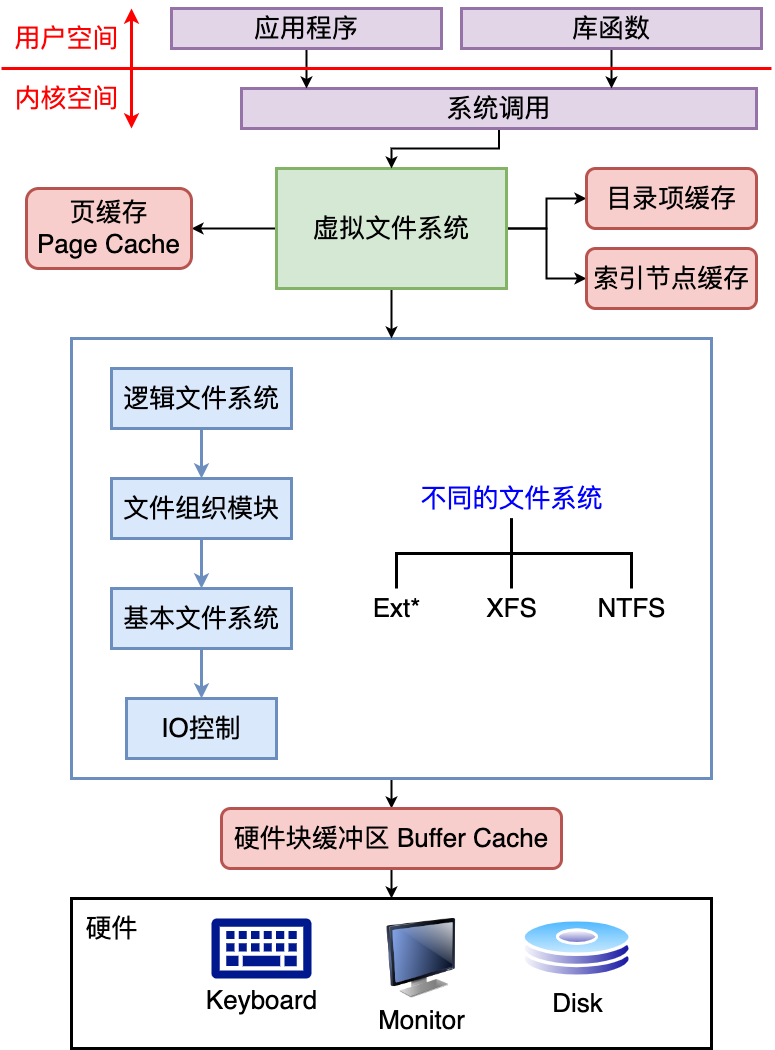

The diagram above was exported from draw.io. Its source (the exported page's mxGraphModel, read from the mxfile embedded in the PNG):
<mxGraphModel dx="1167" dy="1398" grid="1" gridSize="10" guides="1" tooltips="1" connect="1" arrows="1" fold="1" page="0" pageScale="1" pageWidth="827" pageHeight="1169" math="0" shadow="0">
  <root>
    <mxCell id="0" />
    <mxCell id="1" parent="0" />
    <mxCell id="CmJOTUa_7RXqHhDa7nLc-33" style="edgeStyle=orthogonalEdgeStyle;rounded=0;orthogonalLoop=1;jettySize=auto;html=1;strokeWidth=2;" edge="1" parent="1" source="CmJOTUa_7RXqHhDa7nLc-12" target="CmJOTUa_7RXqHhDa7nLc-32">
      <mxGeometry relative="1" as="geometry" />
    </mxCell>
    <mxCell id="CmJOTUa_7RXqHhDa7nLc-12" value="" style="rounded=0;whiteSpace=wrap;html=1;fillColor=none;strokeWidth=3;strokeColor=#6c8ebf;" vertex="1" parent="1">
      <mxGeometry x="760" y="130" width="640" height="440" as="geometry" />
    </mxCell>
    <mxCell id="CmJOTUa_7RXqHhDa7nLc-4" value="&lt;font style=&quot;font-size: 26px;&quot;&gt;IO控制&lt;/font&gt;" style="rounded=0;whiteSpace=wrap;html=1;strokeWidth=3;fillColor=#dae8fc;strokeColor=#6c8ebf;" vertex="1" parent="1">
      <mxGeometry x="815" y="490" width="150" height="60" as="geometry" />
    </mxCell>
    <mxCell id="CmJOTUa_7RXqHhDa7nLc-11" style="edgeStyle=orthogonalEdgeStyle;rounded=0;orthogonalLoop=1;jettySize=auto;html=1;strokeWidth=3;fillColor=#dae8fc;strokeColor=#6c8ebf;" edge="1" parent="1" source="CmJOTUa_7RXqHhDa7nLc-5" target="CmJOTUa_7RXqHhDa7nLc-4">
      <mxGeometry relative="1" as="geometry" />
    </mxCell>
    <mxCell id="CmJOTUa_7RXqHhDa7nLc-5" value="&lt;font style=&quot;font-size: 26px;&quot;&gt;基本文件系统&lt;/font&gt;" style="rounded=0;whiteSpace=wrap;html=1;strokeWidth=3;fillColor=#dae8fc;strokeColor=#6c8ebf;" vertex="1" parent="1">
      <mxGeometry x="800" y="380" width="180" height="60" as="geometry" />
    </mxCell>
    <mxCell id="CmJOTUa_7RXqHhDa7nLc-10" style="edgeStyle=orthogonalEdgeStyle;rounded=0;orthogonalLoop=1;jettySize=auto;html=1;entryX=0.5;entryY=0;entryDx=0;entryDy=0;strokeWidth=3;fillColor=#dae8fc;strokeColor=#6c8ebf;" edge="1" parent="1" source="CmJOTUa_7RXqHhDa7nLc-6" target="CmJOTUa_7RXqHhDa7nLc-5">
      <mxGeometry relative="1" as="geometry" />
    </mxCell>
    <mxCell id="CmJOTUa_7RXqHhDa7nLc-6" value="&lt;font style=&quot;font-size: 26px;&quot;&gt;文件组织模块&lt;/font&gt;" style="rounded=0;whiteSpace=wrap;html=1;strokeWidth=3;fillColor=#dae8fc;strokeColor=#6c8ebf;" vertex="1" parent="1">
      <mxGeometry x="800" y="270" width="180" height="60" as="geometry" />
    </mxCell>
    <mxCell id="CmJOTUa_7RXqHhDa7nLc-9" style="edgeStyle=orthogonalEdgeStyle;rounded=0;orthogonalLoop=1;jettySize=auto;html=1;strokeWidth=3;fillColor=#dae8fc;strokeColor=#6c8ebf;" edge="1" parent="1" source="CmJOTUa_7RXqHhDa7nLc-7" target="CmJOTUa_7RXqHhDa7nLc-6">
      <mxGeometry relative="1" as="geometry" />
    </mxCell>
    <mxCell id="CmJOTUa_7RXqHhDa7nLc-7" value="&lt;font style=&quot;font-size: 26px;&quot;&gt;逻辑文件系统&lt;/font&gt;" style="rounded=0;whiteSpace=wrap;html=1;strokeWidth=3;fillColor=#dae8fc;strokeColor=#6c8ebf;" vertex="1" parent="1">
      <mxGeometry x="800" y="160" width="180" height="60" as="geometry" />
    </mxCell>
    <mxCell id="CmJOTUa_7RXqHhDa7nLc-20" style="edgeStyle=orthogonalEdgeStyle;rounded=0;orthogonalLoop=1;jettySize=auto;html=1;strokeWidth=3;endArrow=none;endFill=0;" edge="1" parent="1" source="CmJOTUa_7RXqHhDa7nLc-13" target="CmJOTUa_7RXqHhDa7nLc-15">
      <mxGeometry relative="1" as="geometry" />
    </mxCell>
    <mxCell id="CmJOTUa_7RXqHhDa7nLc-21" style="edgeStyle=orthogonalEdgeStyle;rounded=0;orthogonalLoop=1;jettySize=auto;html=1;strokeWidth=3;endArrow=none;endFill=0;" edge="1" parent="1" source="CmJOTUa_7RXqHhDa7nLc-13" target="CmJOTUa_7RXqHhDa7nLc-18">
      <mxGeometry relative="1" as="geometry" />
    </mxCell>
    <mxCell id="CmJOTUa_7RXqHhDa7nLc-22" style="edgeStyle=orthogonalEdgeStyle;rounded=0;orthogonalLoop=1;jettySize=auto;html=1;strokeWidth=3;endArrow=none;endFill=0;" edge="1" parent="1" source="CmJOTUa_7RXqHhDa7nLc-13" target="CmJOTUa_7RXqHhDa7nLc-19">
      <mxGeometry relative="1" as="geometry" />
    </mxCell>
    <mxCell id="CmJOTUa_7RXqHhDa7nLc-13" value="&lt;font color=&quot;#0000ff&quot; style=&quot;font-size: 26px;&quot;&gt;不同的文件系统&lt;/font&gt;" style="text;html=1;align=center;verticalAlign=middle;resizable=0;points=[];autosize=1;strokeColor=none;fillColor=none;" vertex="1" parent="1">
      <mxGeometry x="1095" y="270" width="210" height="40" as="geometry" />
    </mxCell>
    <mxCell id="CmJOTUa_7RXqHhDa7nLc-15" value="&lt;font style=&quot;font-size: 26px;&quot;&gt;Ext*&lt;/font&gt;" style="text;html=1;align=center;verticalAlign=middle;resizable=0;points=[];autosize=1;strokeColor=none;fillColor=none;" vertex="1" parent="1">
      <mxGeometry x="1050" y="380" width="70" height="40" as="geometry" />
    </mxCell>
    <mxCell id="CmJOTUa_7RXqHhDa7nLc-18" value="&lt;font style=&quot;font-size: 26px;&quot;&gt;XFS&lt;/font&gt;" style="text;html=1;align=center;verticalAlign=middle;resizable=0;points=[];autosize=1;strokeColor=none;fillColor=none;" vertex="1" parent="1">
      <mxGeometry x="1165" y="380" width="70" height="40" as="geometry" />
    </mxCell>
    <mxCell id="CmJOTUa_7RXqHhDa7nLc-19" value="&lt;font style=&quot;font-size: 26px;&quot;&gt;NTFS&lt;/font&gt;" style="text;html=1;align=center;verticalAlign=middle;resizable=0;points=[];autosize=1;strokeColor=none;fillColor=none;" vertex="1" parent="1">
      <mxGeometry x="1275" y="380" width="90" height="40" as="geometry" />
    </mxCell>
    <mxCell id="CmJOTUa_7RXqHhDa7nLc-23" value="" style="rounded=0;whiteSpace=wrap;html=1;fillColor=none;strokeWidth=3;" vertex="1" parent="1">
      <mxGeometry x="760" y="690" width="640" height="150" as="geometry" />
    </mxCell>
    <mxCell id="CmJOTUa_7RXqHhDa7nLc-25" value="&lt;font style=&quot;font-size: 26px;&quot;&gt;Keyboard&lt;/font&gt;" style="sketch=0;aspect=fixed;pointerEvents=1;shadow=0;dashed=0;html=1;strokeColor=none;labelPosition=center;verticalLabelPosition=bottom;verticalAlign=top;align=center;fillColor=#00188D;shape=mxgraph.mscae.enterprise.keyboard" vertex="1" parent="1">
      <mxGeometry x="900" y="710" width="100" height="60" as="geometry" />
    </mxCell>
    <mxCell id="CmJOTUa_7RXqHhDa7nLc-26" value="&lt;font style=&quot;font-size: 26px;&quot;&gt;Monitor&lt;/font&gt;" style="image;html=1;image=img/lib/clip_art/computers/Monitor_128x128.png" vertex="1" parent="1">
      <mxGeometry x="1070" y="710" width="80" height="80" as="geometry" />
    </mxCell>
    <mxCell id="CmJOTUa_7RXqHhDa7nLc-27" value="&lt;font style=&quot;font-size: 26px;&quot;&gt;Disk&lt;/font&gt;" style="image;aspect=fixed;perimeter=ellipsePerimeter;html=1;align=center;shadow=0;dashed=0;spacingTop=3;image=img/lib/active_directory/hard_disk.svg;" vertex="1" parent="1">
      <mxGeometry x="1210" y="710" width="111.11" height="60" as="geometry" />
    </mxCell>
    <mxCell id="CmJOTUa_7RXqHhDa7nLc-30" value="&lt;font style=&quot;font-size: 26px;&quot;&gt;硬件&lt;/font&gt;" style="text;html=1;align=center;verticalAlign=middle;resizable=0;points=[];autosize=1;strokeColor=none;fillColor=none;" vertex="1" parent="1">
      <mxGeometry x="760" y="700" width="80" height="40" as="geometry" />
    </mxCell>
    <mxCell id="CmJOTUa_7RXqHhDa7nLc-35" style="edgeStyle=orthogonalEdgeStyle;rounded=0;orthogonalLoop=1;jettySize=auto;html=1;entryX=0.5;entryY=0;entryDx=0;entryDy=0;strokeWidth=2;" edge="1" parent="1" source="CmJOTUa_7RXqHhDa7nLc-32" target="CmJOTUa_7RXqHhDa7nLc-23">
      <mxGeometry relative="1" as="geometry" />
    </mxCell>
    <mxCell id="CmJOTUa_7RXqHhDa7nLc-32" value="&lt;font style=&quot;font-size: 26px;&quot;&gt;硬件块缓冲区 Buffer Cache&lt;/font&gt;" style="rounded=1;whiteSpace=wrap;html=1;fillColor=#f8cecc;strokeColor=#b85450;strokeWidth=3;" vertex="1" parent="1">
      <mxGeometry x="910" y="600" width="340" height="60" as="geometry" />
    </mxCell>
    <mxCell id="CmJOTUa_7RXqHhDa7nLc-41" style="edgeStyle=orthogonalEdgeStyle;rounded=0;orthogonalLoop=1;jettySize=auto;html=1;strokeWidth=2;" edge="1" parent="1" source="CmJOTUa_7RXqHhDa7nLc-36" target="CmJOTUa_7RXqHhDa7nLc-40">
      <mxGeometry relative="1" as="geometry" />
    </mxCell>
    <mxCell id="CmJOTUa_7RXqHhDa7nLc-42" style="edgeStyle=orthogonalEdgeStyle;rounded=0;orthogonalLoop=1;jettySize=auto;html=1;strokeWidth=2;" edge="1" parent="1" source="CmJOTUa_7RXqHhDa7nLc-36" target="CmJOTUa_7RXqHhDa7nLc-38">
      <mxGeometry relative="1" as="geometry" />
    </mxCell>
    <mxCell id="CmJOTUa_7RXqHhDa7nLc-43" style="edgeStyle=orthogonalEdgeStyle;rounded=0;orthogonalLoop=1;jettySize=auto;html=1;strokeWidth=2;" edge="1" parent="1" source="CmJOTUa_7RXqHhDa7nLc-36" target="CmJOTUa_7RXqHhDa7nLc-39">
      <mxGeometry relative="1" as="geometry" />
    </mxCell>
    <mxCell id="CmJOTUa_7RXqHhDa7nLc-44" style="edgeStyle=orthogonalEdgeStyle;rounded=0;orthogonalLoop=1;jettySize=auto;html=1;strokeWidth=2;" edge="1" parent="1" source="CmJOTUa_7RXqHhDa7nLc-36" target="CmJOTUa_7RXqHhDa7nLc-12">
      <mxGeometry relative="1" as="geometry" />
    </mxCell>
    <mxCell id="CmJOTUa_7RXqHhDa7nLc-36" value="&lt;font style=&quot;font-size: 26px;&quot;&gt;虚拟文件系统&lt;/font&gt;" style="rounded=0;whiteSpace=wrap;html=1;fillColor=#d5e8d4;strokeColor=#82b366;strokeWidth=3;" vertex="1" parent="1">
      <mxGeometry x="965" y="-40" width="230" height="120" as="geometry" />
    </mxCell>
    <mxCell id="CmJOTUa_7RXqHhDa7nLc-38" value="&lt;font style=&quot;font-size: 26px;&quot;&gt;目录项缓存&lt;/font&gt;" style="rounded=1;whiteSpace=wrap;html=1;fillColor=#f8cecc;strokeColor=#b85450;strokeWidth=3;" vertex="1" parent="1">
      <mxGeometry x="1275" y="-40" width="170" height="60" as="geometry" />
    </mxCell>
    <mxCell id="CmJOTUa_7RXqHhDa7nLc-39" value="&lt;font style=&quot;font-size: 26px;&quot;&gt;索引节点缓存&lt;/font&gt;" style="rounded=1;whiteSpace=wrap;html=1;fillColor=#f8cecc;strokeColor=#b85450;strokeWidth=3;" vertex="1" parent="1">
      <mxGeometry x="1275" y="40" width="170" height="60" as="geometry" />
    </mxCell>
    <mxCell id="CmJOTUa_7RXqHhDa7nLc-40" value="&lt;font style=&quot;font-size: 26px;&quot;&gt;页缓存&lt;br&gt;Page Cache&lt;br&gt;&lt;/font&gt;" style="rounded=1;whiteSpace=wrap;html=1;fillColor=#f8cecc;strokeColor=#b85450;strokeWidth=3;" vertex="1" parent="1">
      <mxGeometry x="715" y="-20" width="165" height="80" as="geometry" />
    </mxCell>
    <mxCell id="CmJOTUa_7RXqHhDa7nLc-48" style="edgeStyle=orthogonalEdgeStyle;rounded=0;orthogonalLoop=1;jettySize=auto;html=1;strokeWidth=2;" edge="1" parent="1" source="CmJOTUa_7RXqHhDa7nLc-45" target="CmJOTUa_7RXqHhDa7nLc-36">
      <mxGeometry relative="1" as="geometry" />
    </mxCell>
    <mxCell id="CmJOTUa_7RXqHhDa7nLc-45" value="&lt;font style=&quot;font-size: 26px;&quot;&gt;系统调用&lt;/font&gt;" style="rounded=0;whiteSpace=wrap;html=1;fillColor=#e1d5e7;strokeColor=#9673a6;strokeWidth=3;" vertex="1" parent="1">
      <mxGeometry x="930" y="-120" width="515" height="40" as="geometry" />
    </mxCell>
    <mxCell id="CmJOTUa_7RXqHhDa7nLc-49" style="edgeStyle=orthogonalEdgeStyle;rounded=0;orthogonalLoop=1;jettySize=auto;html=1;strokeWidth=2;" edge="1" parent="1" source="CmJOTUa_7RXqHhDa7nLc-46" target="CmJOTUa_7RXqHhDa7nLc-45">
      <mxGeometry relative="1" as="geometry">
        <Array as="points">
          <mxPoint x="995" y="-120" />
          <mxPoint x="995" y="-120" />
        </Array>
      </mxGeometry>
    </mxCell>
    <mxCell id="CmJOTUa_7RXqHhDa7nLc-46" value="&lt;font style=&quot;font-size: 26px;&quot;&gt;应用程序&lt;/font&gt;" style="rounded=0;whiteSpace=wrap;html=1;fillColor=#e1d5e7;strokeColor=#9673a6;strokeWidth=3;" vertex="1" parent="1">
      <mxGeometry x="860" y="-200" width="270" height="40" as="geometry" />
    </mxCell>
    <mxCell id="CmJOTUa_7RXqHhDa7nLc-50" style="edgeStyle=orthogonalEdgeStyle;rounded=0;orthogonalLoop=1;jettySize=auto;html=1;strokeWidth=2;" edge="1" parent="1" source="CmJOTUa_7RXqHhDa7nLc-47" target="CmJOTUa_7RXqHhDa7nLc-45">
      <mxGeometry relative="1" as="geometry">
        <Array as="points">
          <mxPoint x="1300" y="-130" />
          <mxPoint x="1300" y="-130" />
        </Array>
      </mxGeometry>
    </mxCell>
    <mxCell id="CmJOTUa_7RXqHhDa7nLc-47" value="&lt;font style=&quot;font-size: 26px;&quot;&gt;库函数&lt;/font&gt;" style="rounded=0;whiteSpace=wrap;html=1;fillColor=#e1d5e7;strokeColor=#9673a6;strokeWidth=3;" vertex="1" parent="1">
      <mxGeometry x="1150" y="-200" width="300" height="40" as="geometry" />
    </mxCell>
    <mxCell id="CmJOTUa_7RXqHhDa7nLc-51" value="" style="endArrow=none;html=1;rounded=0;strokeWidth=3;fillColor=#f8cecc;strokeColor=#FF0000;" edge="1" parent="1">
      <mxGeometry width="50" height="50" relative="1" as="geometry">
        <mxPoint x="690" y="-140" as="sourcePoint" />
        <mxPoint x="1460" y="-140" as="targetPoint" />
      </mxGeometry>
    </mxCell>
    <mxCell id="CmJOTUa_7RXqHhDa7nLc-52" value="" style="endArrow=classic;html=1;rounded=0;fillColor=#f8cecc;strokeColor=#FF0000;strokeWidth=3;" edge="1" parent="1">
      <mxGeometry width="50" height="50" relative="1" as="geometry">
        <mxPoint x="820" y="-140" as="sourcePoint" />
        <mxPoint x="820" y="-200" as="targetPoint" />
      </mxGeometry>
    </mxCell>
    <mxCell id="CmJOTUa_7RXqHhDa7nLc-53" value="&lt;font color=&quot;#ff0000&quot; style=&quot;font-size: 26px;&quot;&gt;用户空间&lt;/font&gt;" style="text;html=1;align=center;verticalAlign=middle;resizable=0;points=[];autosize=1;strokeColor=none;fillColor=none;" vertex="1" parent="1">
      <mxGeometry x="690" y="-190" width="130" height="40" as="geometry" />
    </mxCell>
    <mxCell id="CmJOTUa_7RXqHhDa7nLc-54" value="" style="endArrow=classic;html=1;rounded=0;fillColor=#f8cecc;strokeColor=#FF0000;strokeWidth=3;" edge="1" parent="1">
      <mxGeometry width="50" height="50" relative="1" as="geometry">
        <mxPoint x="820" y="-140" as="sourcePoint" />
        <mxPoint x="820" y="-80" as="targetPoint" />
      </mxGeometry>
    </mxCell>
    <mxCell id="CmJOTUa_7RXqHhDa7nLc-55" value="&lt;font color=&quot;#ff0000&quot; style=&quot;font-size: 26px;&quot;&gt;内核空间&lt;/font&gt;" style="text;html=1;align=center;verticalAlign=middle;resizable=0;points=[];autosize=1;strokeColor=none;fillColor=none;" vertex="1" parent="1">
      <mxGeometry x="690" y="-130" width="130" height="40" as="geometry" />
    </mxCell>
  </root>
</mxGraphModel>